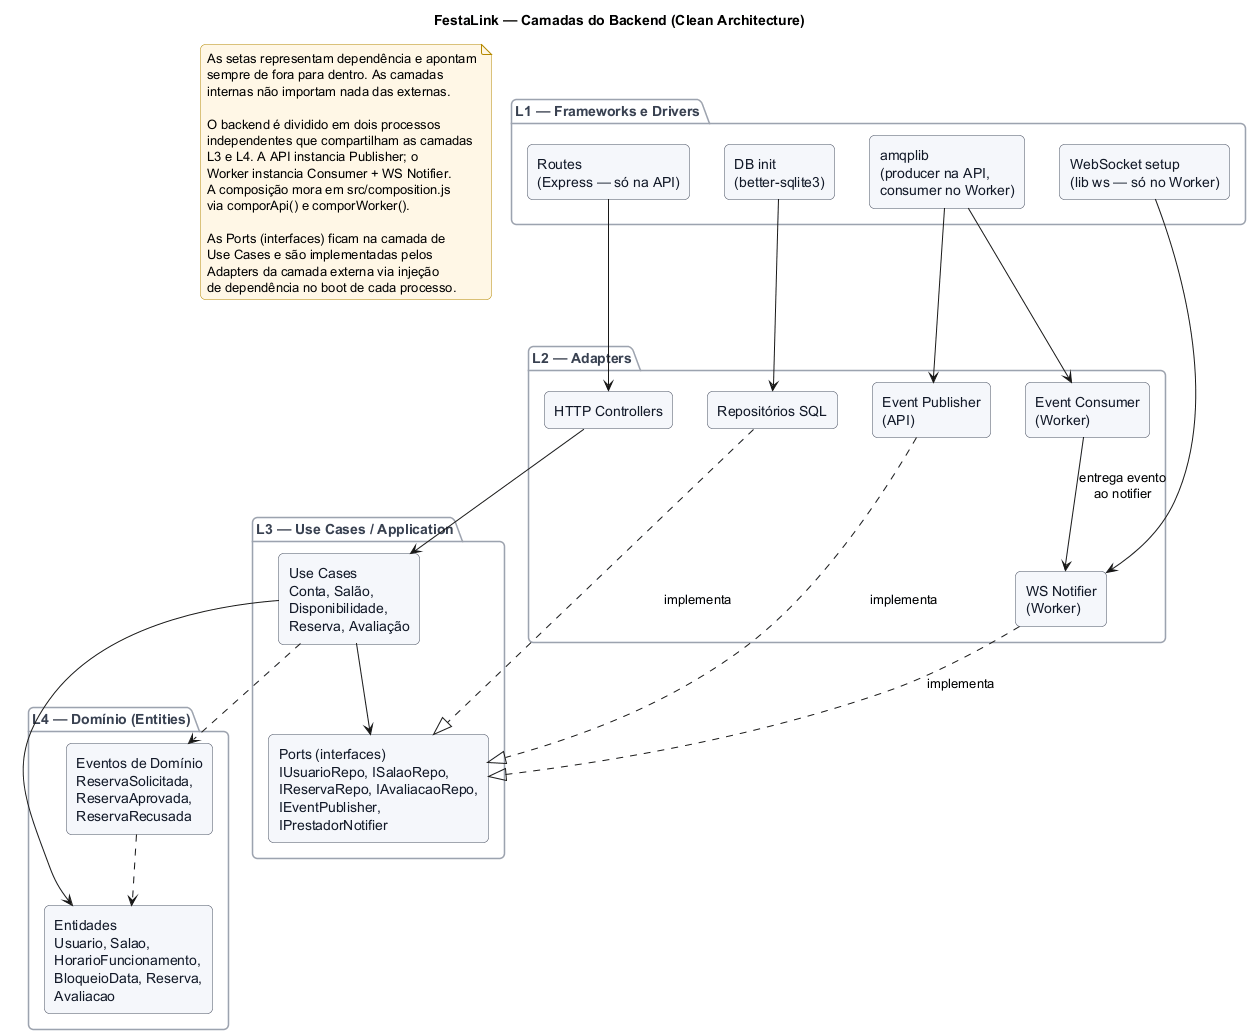

The diagram above was rendered by PlantUML. Its source (embedded in the PNG):
@startuml
title FestaLink — Camadas do Backend (Clean Architecture)

skinparam backgroundColor #FFFFFF
skinparam shadowing false
skinparam roundCorner 10
skinparam defaultFontName "Helvetica"
skinparam rectangle {
  BackgroundColor #F5F7FB
  BorderColor #4B5563
  FontColor #111827
}
skinparam package {
  BackgroundColor #FAFBFD
  BorderColor #9CA3AF
  FontColor #374151
}
skinparam note {
  BackgroundColor #FFF7E6
  BorderColor #B58900
}

package "L1 — Frameworks e Drivers" as L1 {
  rectangle "Routes\n(Express — só na API)" as routes
  rectangle "WebSocket setup\n(lib ws — só no Worker)" as wssetup
  rectangle "amqplib\n(producer na API,\nconsumer no Worker)" as amqp
  rectangle "DB init\n(better-sqlite3)" as dbinit
}

package "L2 — Adapters" as L2 {
  rectangle "HTTP Controllers" as ctrl
  rectangle "Repositórios SQL" as repo
  rectangle "Event Publisher\n(API)" as pub
  rectangle "Event Consumer\n(Worker)" as cons
  rectangle "WS Notifier\n(Worker)" as wsn
}

package "L3 — Use Cases / Application" as L3 {
  rectangle "Use Cases\nConta, Salão,\nDisponibilidade,\nReserva, Avaliação" as uc
  rectangle "Ports (interfaces)\nIUsuarioRepo, ISalaoRepo,\nIReservaRepo, IAvaliacaoRepo,\nIEventPublisher,\nIPrestadorNotifier" as ports
}

package "L4 — Domínio (Entities)" as L4 {
  rectangle "Entidades\nUsuario, Salao,\nHorarioFuncionamento,\nBloqueioData, Reserva,\nAvaliacao" as ent
  rectangle "Eventos de Domínio\nReservaSolicitada,\nReservaAprovada,\nReservaRecusada" as evs
}

routes --> ctrl
wssetup --> wsn
amqp --> pub
amqp --> cons
dbinit --> repo

ctrl --> uc

repo ..|> ports : implementa
pub ..|> ports : implementa
wsn ..|> ports : implementa

cons --> wsn : entrega evento\nao notifier

uc --> ports
uc --> ent
uc ..> evs
evs ..> ent

note as N1
  As setas representam dependência e apontam
  sempre de fora para dentro. As camadas
  internas não importam nada das externas.

  O backend é dividido em dois processos
  independentes que compartilham as camadas
  L3 e L4. A API instancia Publisher; o
  Worker instancia Consumer + WS Notifier.
  A composição mora em src/composition.js
  via comporApi() e comporWorker().

  As Ports (interfaces) ficam na camada de
  Use Cases e são implementadas pelos
  Adapters da camada externa via injeção
  de dependência no boot de cada processo.
end note

@enduml